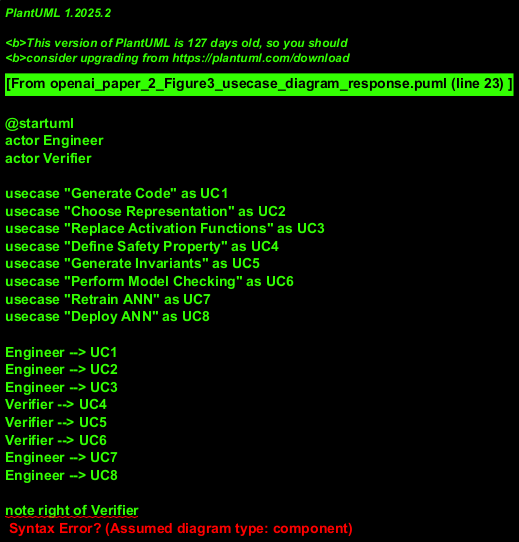

The diagram above was rendered by PlantUML. Its source (embedded in the PNG):
@startuml
actor Engineer
actor Verifier

usecase "Generate Code" as UC1
usecase "Choose Representation" as UC2
usecase "Replace Activation Functions" as UC3
usecase "Define Safety Property" as UC4
usecase "Generate Invariants" as UC5
usecase "Perform Model Checking" as UC6
usecase "Retrain ANN" as UC7
usecase "Deploy ANN" as UC8

Engineer --> UC1
Engineer --> UC2
Engineer --> UC3
Verifier --> UC4
Verifier --> UC5
Verifier --> UC6
Engineer --> UC7
Engineer --> UC8

note right of Verifier
Verifiers are responsible
for safety property specification and verification.
@enduml